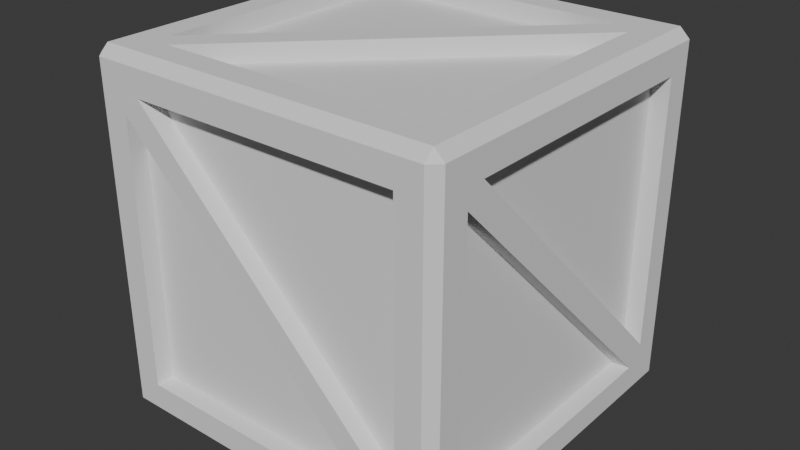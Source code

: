 # Source: Krat.blend  (saved by Blender 4.1.23; exported with 4.5.12 LTS)
import bpy
from mathutils import Matrix  # noqa: F401  (used for matrix-valued properties, if any)

bpy.ops.wm.read_factory_settings(use_empty=True)
scene = bpy.context.scene
scene.name = 'Scene'

# ---- collections
col_collection = bpy.data.collections.new('Collection'); scene.collection.children.link(col_collection)

# ---- world
world_world = bpy.data.worlds.new('World'); scene.world = world_world
world_world.use_nodes = True; world_world.node_tree.nodes.clear()
_N = world_world.node_tree.nodes; _L = world_world.node_tree.links
n0 = _N.new('ShaderNodeOutputWorld'); n0.name = 'World Output'; n0.location = (300, 300)
n1 = _N.new('ShaderNodeBackground'); n1.name = 'Background'; n1.location = (10, 300)
n1.inputs[0].default_value = (0.05088, 0.05088, 0.05088, 1.0)
_L.new(n1.outputs[0], n0.inputs[0])
n0.is_active_output = True
world_world.color = (0.05088, 0.05088, 0.05088)
world_world.use_sun_shadow = False
world_world.sun_shadow_jitter_overblur = 0.0

# ---- meshes
me_cube = bpy.data.meshes.new('Cube')
me_cube.from_pydata([(-0.25, -0.2, 0.45), (-0.2, 0.25, 0.45), (0.2, -0.2, 0.5), (0.2, 0.25, 0.05), (-0.25, 0.2, 0.05), (-0.2, -0.25, 0.05), (-0.2, 0.2, 0.5), (0.25, 0.2, 0.45), (0.2, -0.25, 0.45), (-0.2, -0.2, 0.0), (0.25, -0.2, 0.05), (0.2, 0.2, 0.0), (-0.2, 0.225, 0.45), (0.2, 0.225, 0.05), (-0.2, 0.25, 0.075), (-0.175, 0.25, 0.05), (-0.2177, 0.25, 0.03232), (0.2, 0.25, 0.425), (0.175, 0.25, 0.45), (0.2177, 0.25, 0.4677), (-0.175, 0.225, 0.05), (-0.2, 0.225, 0.075), (0.175, 0.225, 0.45), (0.2, 0.225, 0.425), (-0.225, 0.2, 0.05), (-0.225, -0.2, 0.45), (-0.2, 0.2, 0.475), (0.2, -0.2, 0.475), (-0.2, -0.225, 0.05), (0.2, -0.225, 0.45), (0.225, 0.2, 0.45), (0.225, -0.2, 0.05), (-0.2, -0.2, 0.025), (0.2, 0.2, 0.025), (0.25, 0.2, 0.075), (0.25, 0.175, 0.05), (0.25, 0.2177, 0.03232), (0.25, -0.2, 0.425), (0.25, -0.175, 0.45), (0.25, -0.2177, 0.4677), (0.225, 0.175, 0.05), (0.225, 0.2, 0.075), (0.225, -0.175, 0.45), (0.225, -0.2, 0.425), (0.2, -0.25, 0.075), (0.175, -0.25, 0.05), (0.2177, -0.25, 0.03232), (-0.2, -0.25, 0.425), (-0.175, -0.25, 0.45), (-0.2177, -0.25, 0.4677), (-0.175, -0.225, 0.45), (-0.2, -0.225, 0.425), (0.175, -0.225, 0.05), (0.2, -0.225, 0.075), (-0.25, -0.2, 0.075), (-0.25, -0.175, 0.05), (-0.25, -0.2177, 0.03232), (-0.25, 0.2, 0.425), (-0.25, 0.175, 0.45), (-0.25, 0.2177, 0.4677), (-0.225, -0.175, 0.05), (-0.225, -0.2, 0.075), (-0.225, 0.175, 0.45), (-0.225, 0.2, 0.425), (-0.175, 0.2, 0.0), (-0.2, 0.175, 0.0), (-0.2177, 0.2177, 0.0), (0.175, -0.2, 0.0), (0.2, -0.175, 0.0), (0.2177, -0.2177, 0.0), (-0.2, 0.175, 0.025), (-0.175, 0.2, 0.025), (0.2, -0.175, 0.025), (0.175, -0.2, 0.025), (0.175, 0.2, 0.5), (0.2, 0.175, 0.5), (0.2177, 0.2177, 0.5), (-0.175, -0.2, 0.5), (-0.2, -0.175, 0.5), (-0.2177, -0.2177, 0.5), (-0.2, -0.175, 0.475), (-0.175, -0.2, 0.475), (0.2, 0.175, 0.475), (0.175, 0.2, 0.475), (-0.2364, 0.2364, 0.5), (-0.2364, 0.25, 0.4864), (-0.25, 0.2364, 0.4864), (-0.2364, -0.25, 0.4864), (-0.2364, -0.2364, 0.5), (-0.25, -0.2364, 0.4864), (0.2364, 0.2364, 0.5), (0.25, 0.2364, 0.4864), (0.2364, 0.25, 0.4864), (0.2364, -0.2364, 0.5), (0.2364, -0.25, 0.4864), (0.25, -0.2364, 0.4864), (-0.25, 0.2364, 0.01359), (-0.2364, 0.25, 0.01359), (-0.2364, 0.2364, 0.0), (-0.2364, -0.2364, 0.0), (-0.2364, -0.25, 0.01359), (-0.25, -0.2364, 0.01359), (0.2364, 0.25, 0.01359), (0.25, 0.2364, 0.01359), (0.2364, 0.2364, 0.0), (0.25, -0.2364, 0.01359), (0.2364, -0.25, 0.01359), (0.2364, -0.2364, 0.0), (-0.2, 0.225, 0.45), (0.2, 0.225, 0.05), (-0.175, 0.225, 0.05), (-0.2, 0.225, 0.075), (0.175, 0.225, 0.45), (0.2, 0.225, 0.425), (-0.225, 0.2, 0.05), (-0.225, -0.2, 0.45), (-0.2, 0.2, 0.475), (0.2, -0.2, 0.475), (-0.2, -0.225, 0.05), (0.2, -0.225, 0.45), (0.225, 0.2, 0.45), (0.225, -0.2, 0.05), (-0.2, -0.2, 0.025), (0.2, 0.2, 0.025), (0.225, 0.175, 0.05), (0.225, 0.2, 0.075), (0.225, -0.175, 0.45), (0.225, -0.2, 0.425), (-0.175, -0.225, 0.45), (-0.2, -0.225, 0.425), (0.175, -0.225, 0.05), (0.2, -0.225, 0.075), (-0.225, -0.175, 0.05), (-0.225, -0.2, 0.075), (-0.225, 0.175, 0.45), (-0.225, 0.2, 0.425), (-0.2, 0.175, 0.025), (-0.175, 0.2, 0.025), (0.2, -0.175, 0.025), (0.175, -0.2, 0.025), (-0.2, -0.175, 0.475), (-0.175, -0.2, 0.475), (0.2, 0.175, 0.475), (0.175, 0.2, 0.475)], [], [(49, 48, 8, 94, 87), (39, 38, 7, 91, 95), (66, 65, 9, 99, 98), (47, 5, 28, 51), (6, 78, 80, 26), (3, 15, 20, 13), (6, 74, 76, 90, 84), (17, 3, 13, 23), (54, 0, 25, 61), (0, 58, 62, 25), (57, 4, 24, 63), (77, 2, 27, 81), (2, 75, 82, 27), (59, 58, 0, 89, 86), (8, 48, 50, 29), (5, 45, 52, 28), (10, 37, 39, 95, 105), (2, 77, 79, 88, 93), (10, 35, 40, 31), (76, 75, 2, 93, 90), (37, 10, 31, 43), (64, 11, 33, 71), (67, 9, 32, 73), (11, 68, 72, 33), (15, 14, 18, 17), (1, 18, 22, 12), (1, 14, 16, 97, 85), (9, 67, 69, 107, 99), (14, 15, 16), (17, 18, 19), (17, 23, 20, 15), (14, 21, 22, 18), (14, 1, 12, 21), (5, 47, 49, 87, 100), (11, 64, 66, 98, 104), (19, 18, 1, 85, 92), (64, 71, 72, 68), (4, 57, 59, 86, 96), (0, 54, 56, 101, 89), (3, 17, 19, 92, 102), (7, 34, 36, 103, 91), (36, 35, 10, 105, 103), (7, 38, 42, 30), (8, 44, 46, 106, 94), (69, 68, 11, 104, 107), (56, 55, 4, 96, 101), (46, 45, 5, 100, 106), (16, 15, 3, 102, 97), (34, 35, 36), (37, 38, 39), (67, 73, 70, 65), (57, 55, 54, 58), (34, 7, 30, 41), (44, 45, 46), (47, 48, 49), (54, 61, 62, 58), (57, 63, 60, 55), (44, 8, 29, 53), (54, 55, 56), (57, 58, 59), (48, 47, 45, 44), (44, 53, 50, 48), (4, 55, 60, 24), (64, 65, 66), (67, 68, 69), (47, 51, 52, 45), (34, 38, 37, 35), (9, 65, 70, 32), (74, 75, 76), (77, 78, 79), (34, 41, 42, 38), (37, 43, 40, 35), (74, 6, 26, 83), (64, 68, 67, 65), (74, 83, 80, 78), (77, 81, 82, 75), (78, 77, 75, 74), (84, 85, 86), (87, 88, 89), (90, 91, 92), (93, 94, 95), (96, 97, 98), (99, 100, 101), (102, 103, 104), (105, 106, 107), (98, 99, 101, 96), (100, 87, 89, 101), (88, 84, 86, 89), (85, 97, 96, 86), (104, 98, 97, 102), (84, 90, 92, 85), (91, 103, 102, 92), (107, 104, 103, 105), (90, 93, 95, 91), (94, 106, 105, 95), (99, 107, 106, 100), (93, 88, 87, 94), (79, 78, 6, 84, 88), (136, 137, 123, 138, 139, 122), (110, 111, 108, 112, 113, 109), (132, 133, 115, 134, 135, 114), (142, 143, 116, 140, 141, 117), (124, 125, 120, 126, 127, 121), (130, 131, 119, 128, 129, 118)])
_uv = me_cube.uv_layers.new(name='UVMap')
_uv.uv.foreach_set('vector', [0.6088, 0.9838, 0.6, 0.9625, 0.6, 0.775, 0.6182, 0.7568, 0.6182, 0.9932, 0.6088, 0.7338, 0.6, 0.7125, 0.6, 0.525, 0.6182, 0.5068, 0.6182, 0.7432, 0.1412, 0.5162, 0.15, 0.5375, 0.15, 0.725, 0.1318, 0.7432, 0.1318, 0.5068, 0.5875, 0.975, 0.4, 0.975, 0.4, 0.975, 0.5875, 0.975, 0.85, 0.525, 0.85, 0.7125, 0.85, 0.7125, 0.85, 0.525, 0.4, 0.475, 0.4, 0.2875, 0.4, 0.2875, 0.4, 0.475, 0.85, 0.525, 0.6625, 0.525, 0.6412, 0.5162, 0.6318, 0.5068, 0.8682, 0.5068, 0.5875, 0.475, 0.4, 0.475, 0.4, 0.475, 0.5875, 0.475, 0.4125, 0.025, 0.6, 0.025, 0.6, 0.025, 0.4125, 0.025, 0.6, 0.025, 0.6, 0.2125, 0.6, 0.2125, 0.6, 0.025, 0.5875, 0.225, 0.4, 0.225, 0.4, 0.225, 0.5875, 0.225, 0.8375, 0.725, 0.65, 0.725, 0.65, 0.725, 0.8375, 0.725, 0.65, 0.725, 0.65, 0.5375, 0.65, 0.5375, 0.65, 0.725, 0.6088, 0.2338, 0.6, 0.2125, 0.6, 0.025, 0.6182, 0.006795, 0.6182, 0.2432, 0.6, 0.775, 0.6, 0.9625, 0.6, 0.9625, 0.6, 0.775, 0.4, 0.975, 0.4, 0.7875, 0.4, 0.7875, 0.4, 0.975, 0.4, 0.725, 0.5875, 0.725, 0.6088, 0.7338, 0.6182, 0.7432, 0.3818, 0.7432, 0.65, 0.725, 0.8375, 0.725, 0.8588, 0.7338, 0.8682, 0.7432, 0.6318, 0.7432, 0.4, 0.725, 0.4, 0.5375, 0.4, 0.5375, 0.4, 0.725, 0.6412, 0.5162, 0.65, 0.5375, 0.65, 0.725, 0.6318, 0.7432, 0.6318, 0.5068, 0.5875, 0.725, 0.4, 0.725, 0.4, 0.725, 0.5875, 0.725, 0.1625, 0.525, 0.35, 0.525, 0.35, 0.525, 0.1625, 0.525, 0.3375, 0.725, 0.15, 0.725, 0.15, 0.725, 0.3375, 0.725, 0.35, 0.525, 0.35, 0.7125, 0.35, 0.7125, 0.35, 0.525, 0.4, 0.275, 0.4125, 0.275, 0.6, 0.4625, 0.5875, 0.475, 0.6, 0.275, 0.6, 0.4625, 0.6, 0.4625, 0.6, 0.275, 0.6, 0.275, 0.4125, 0.275, 0.3912, 0.2662, 0.3818, 0.2568, 0.6182, 0.2568, 0.15, 0.725, 0.3375, 0.725, 0.3588, 0.7338, 0.3682, 0.7432, 0.1318, 0.7432, 0.4125, 0.275, 0.4, 0.275, 0.3912, 0.2662, 0.5875, 0.475, 0.6, 0.475, 0.6088, 0.4838, 0.5875, 0.475, 0.5875, 0.475, 0.4, 0.2875, 0.4, 0.2875, 0.4125, 0.275, 0.4125, 0.275, 0.6, 0.4625, 0.6, 0.4625, 0.4125, 0.275, 0.6, 0.275, 0.6, 0.275, 0.4125, 0.275, 0.4, 0.975, 0.5875, 0.975, 0.6088, 0.9838, 0.6182, 0.9932, 0.3818, 0.9932, 0.35, 0.525, 0.1625, 0.525, 0.1412, 0.5162, 0.1318, 0.5068, 0.3682, 0.5068, 0.6088, 0.4838, 0.6, 0.4625, 0.6, 0.275, 0.6182, 0.2568, 0.6182, 0.4932, 0.1625, 0.525, 0.1625, 0.525, 0.35, 0.7125, 0.35, 0.7125, 0.4, 0.225, 0.5875, 0.225, 0.6088, 0.2338, 0.6182, 0.2432, 0.3818, 0.2432, 0.6, 0.025, 0.4125, 0.025, 0.3912, 0.01616, 0.3818, 0.006795, 0.6182, 0.006795, 0.4, 0.475, 0.5875, 0.475, 0.6088, 0.4838, 0.6182, 0.4932, 0.3818, 0.4932, 0.6, 0.525, 0.4125, 0.525, 0.3912, 0.5162, 0.3818, 0.5068, 0.6182, 0.5068, 0.3912, 0.5162, 0.4, 0.5375, 0.4, 0.725, 0.3818, 0.7432, 0.3818, 0.5068, 0.6, 0.525, 0.6, 0.7125, 0.6, 0.7125, 0.6, 0.525, 0.6, 0.775, 0.4125, 0.775, 0.3912, 0.7662, 0.3818, 0.7568, 0.6182, 0.7568, 0.3588, 0.7338, 0.35, 0.7125, 0.35, 0.525, 0.3682, 0.5068, 0.3682, 0.7432, 0.3912, 0.01616, 0.4, 0.0375, 0.4, 0.225, 0.3818, 0.2432, 0.3818, 0.006795, 0.3912, 0.7662, 0.4, 0.7875, 0.4, 0.975, 0.3818, 0.9932, 0.3818, 0.7568, 0.3912, 0.2662, 0.4, 0.2875, 0.4, 0.475, 0.3818, 0.4932, 0.3818, 0.2568, 0.4125, 0.525, 0.4, 0.525, 0.3912, 0.5162, 0.5875, 0.725, 0.6, 0.725, 0.6088, 0.7338, 0.3375, 0.725, 0.3375, 0.725, 0.15, 0.5375, 0.15, 0.5375, 0.5875, 0.225, 0.4, 0.025, 0.4125, 0.025, 0.6, 0.225, 0.4125, 0.525, 0.6, 0.525, 0.6, 0.525, 0.4125, 0.525, 0.4125, 0.775, 0.4, 0.775, 0.3912, 0.7662, 0.5875, 0.975, 0.6, 0.975, 0.6088, 0.9838, 0.4125, 0.025, 0.4125, 0.025, 0.6, 0.2125, 0.6, 0.2125, 0.5875, 0.225, 0.5875, 0.225, 0.4, 0.0375, 0.4, 0.0375, 0.4125, 0.775, 0.6, 0.775, 0.6, 0.775, 0.4125, 0.775, 0.4125, 0.025, 0.4, 0.025, 0.3912, 0.01616, 0.5875, 0.225, 0.6, 0.225, 0.6088, 0.2338, 0.6, 0.975, 0.5875, 0.975, 0.4, 0.7875, 0.4125, 0.775, 0.4125, 0.775, 0.4125, 0.775, 0.6, 0.9625, 0.6, 0.9625, 0.4, 0.225, 0.4, 0.0375, 0.4, 0.0375, 0.4, 0.225, 0.1625, 0.525, 0.15, 0.525, 0.1412, 0.5162, 0.3375, 0.725, 0.35, 0.725, 0.3588, 0.7338, 0.5875, 0.975, 0.5875, 0.975, 0.4, 0.7875, 0.4, 0.7875, 0.4125, 0.525, 0.6, 0.725, 0.5875, 0.725, 0.4, 0.525, 0.15, 0.725, 0.15, 0.5375, 0.15, 0.5375, 0.15, 0.725, 0.6625, 0.525, 0.65, 0.525, 0.6412, 0.5162, 0.8375, 0.725, 0.85, 0.725, 0.8588, 0.7338, 0.4125, 0.525, 0.4125, 0.525, 0.6, 0.7125, 0.6, 0.7125, 0.5875, 0.725, 0.5875, 0.725, 0.4, 0.5375, 0.4, 0.5375, 0.6625, 0.525, 0.85, 0.525, 0.85, 0.525, 0.6625, 0.525, 0.1625, 0.525, 0.35, 0.725, 0.3375, 0.725, 0.15, 0.525, 0.6625, 0.525, 0.6625, 0.525, 0.85, 0.7125, 0.85, 0.7125, 0.8375, 0.725, 0.8375, 0.725, 0.65, 0.5375, 0.65, 0.5375, 0.85, 0.725, 0.8375, 0.725, 0.65, 0.5375, 0.6625, 0.525, 0.6216, 0.2466, 0.6182, 0.25, 0.6182, 0.2432, 0.6182, 0.0, 0.6216, 0.003398, 0.6182, 0.006795, 0.6216, 0.4966, 0.6182, 0.5, 0.6182, 0.4932, 0.6216, 0.7534, 0.6182, 0.7568, 0.6182, 0.75, 0.125, 0.5068, 0.1284, 0.5034, 0.1318, 0.5068, 0.1318, 0.7432, 0.1284, 0.7466, 0.125, 0.7432, 0.3682, 0.5, 0.3716, 0.5034, 0.3682, 0.5068, 0.3716, 0.7466, 0.3682, 0.75, 0.3682, 0.7432, 0.1318, 0.5068, 0.1318, 0.7432, 0.125, 0.7432, 0.125, 0.5068, 0.3818, 0.0, 0.6182, 0.0, 0.6182, 0.006795, 0.3818, 0.006795, 0.625, 0.006795, 0.625, 0.2432, 0.6182, 0.2432, 0.6182, 0.006795, 0.6182, 0.2568, 0.3818, 0.2568, 0.3818, 0.2432, 0.6182, 0.2432, 0.3682, 0.5068, 0.1318, 0.5068, 0.1318, 0.5, 0.3682, 0.5, 0.625, 0.2568, 0.625, 0.4932, 0.6182, 0.4932, 0.6182, 0.2568, 0.6182, 0.5068, 0.3818, 0.5068, 0.3818, 0.4932, 0.6182, 0.4932, 0.3682, 0.7432, 0.3682, 0.5068, 0.3818, 0.5068, 0.3818, 0.7432, 0.6318, 0.5068, 0.6318, 0.7432, 0.6182, 0.7432, 0.6182, 0.5068, 0.6182, 0.7568, 0.3818, 0.7568, 0.3818, 0.7432, 0.6182, 0.7432, 0.1318, 0.7432, 0.3682, 0.7432, 0.3682, 0.75, 0.1318, 0.75, 0.625, 0.7568, 0.625, 0.9932, 0.6182, 0.9932, 0.6182, 0.7568, 0.8588, 0.7338, 0.85, 0.7125, 0.85, 0.525, 0.8682, 0.5068, 0.8682, 0.7432, 0.15, 0.5375, 0.1625, 0.525, 0.35, 0.525, 0.35, 0.7125, 0.3375, 0.725, 0.15, 0.725, 0.4, 0.2875, 0.4125, 0.275, 0.6, 0.275, 0.6, 0.4625, 0.5875, 0.475, 0.4, 0.475, 0.4, 0.0375, 0.4125, 0.025, 0.6, 0.025, 0.6, 0.2125, 0.5875, 0.225, 0.4, 0.225, 0.65, 0.5375, 0.6625, 0.525, 0.85, 0.525, 0.85, 0.7125, 0.8375, 0.725, 0.65, 0.725, 0.4, 0.5375, 0.4125, 0.525, 0.6, 0.525, 0.6, 0.7125, 0.5875, 0.725, 0.4, 0.725, 0.4, 0.7875, 0.4125, 0.775, 0.6, 0.775, 0.6, 0.9625, 0.5875, 0.975, 0.4, 0.975])
_ca = me_cube.color_attributes.new('Attribute', 'BYTE_COLOR', 'CORNER')
_ca.data.foreach_set('color', [0.2346, 0.08438, 0.008568, 1.0, 0.2346, 0.08438, 0.008568, 1.0, 0.2346, 0.08438, 0.008568, 1.0, 0.2346, 0.08438, 0.008568, 1.0, 0.2346, 0.08438, 0.008568, 1.0, 0.2346, 0.08438, 0.008568, 1.0, 0.2346, 0.08438, 0.008568, 1.0, 0.2346, 0.08438, 0.008568, 1.0, 0.2346, 0.08438, 0.008568, 1.0, 0.2346, 0.08438, 0.008568, 1.0, 0.2346, 0.08438, 0.008568, 1.0, 0.2346, 0.08438, 0.008568, 1.0, 0.2346, 0.08438, 0.008568, 1.0, 0.2346, 0.08438, 0.008568, 1.0, 0.2346, 0.08438, 0.008568, 1.0, 0.2346, 0.08438, 0.008568, 1.0, 0.2346, 0.08438, 0.008568, 1.0, 0.2346, 0.08438, 0.008568, 1.0, 0.2346, 0.08438, 0.008568, 1.0, 0.2346, 0.08438, 0.008568, 1.0, 0.2346, 0.08438, 0.008568, 1.0, 0.2346, 0.08438, 0.008568, 1.0, 0.2346, 0.08438, 0.008568, 1.0, 0.2346, 0.08438, 0.008568, 1.0, 0.2346, 0.08438, 0.008568, 1.0, 0.2346, 0.08438, 0.008568, 1.0, 0.2346, 0.08438, 0.008568, 1.0, 0.2346, 0.08438, 0.008568, 1.0, 0.2346, 0.08438, 0.008568, 1.0, 0.2346, 0.08438, 0.008568, 1.0, 0.2346, 0.08438, 0.008568, 1.0, 0.2346, 0.08438, 0.008568, 1.0, 0.2346, 0.08438, 0.008568, 1.0, 0.2346, 0.08438, 0.008568, 1.0, 0.2346, 0.08438, 0.008568, 1.0, 0.2346, 0.08438, 0.008568, 1.0, 0.2346, 0.08438, 0.008568, 1.0, 0.2346, 0.08438, 0.008568, 1.0, 0.2346, 0.08438, 0.008568, 1.0, 0.2346, 0.08438, 0.008568, 1.0, 0.2346, 0.08438, 0.008568, 1.0, 0.2346, 0.08438, 0.008568, 1.0, 0.2346, 0.08438, 0.008568, 1.0, 0.2346, 0.08438, 0.008568, 1.0, 0.2346, 0.08438, 0.008568, 1.0, 0.2346, 0.08438, 0.008568, 1.0, 0.2346, 0.08438, 0.008568, 1.0, 0.2346, 0.08438, 0.008568, 1.0, 0.2346, 0.08438, 0.008568, 1.0, 0.2346, 0.08438, 0.008568, 1.0, 0.2346, 0.08438, 0.008568, 1.0, 0.2346, 0.08438, 0.008568, 1.0, 0.2346, 0.08438, 0.008568, 1.0, 0.2346, 0.08438, 0.008568, 1.0, 0.2346, 0.08438, 0.008568, 1.0, 0.2346, 0.08438, 0.008568, 1.0, 0.2346, 0.08438, 0.008568, 1.0, 0.2346, 0.08438, 0.008568, 1.0, 0.2346, 0.08438, 0.008568, 1.0, 0.2346, 0.08438, 0.008568, 1.0, 0.2346, 0.08438, 0.008568, 1.0, 0.2346, 0.08438, 0.008568, 1.0, 0.2346, 0.08438, 0.008568, 1.0, 0.2346, 0.08438, 0.008568, 1.0, 0.2346, 0.08438, 0.008568, 1.0, 0.2346, 0.08438, 0.008568, 1.0, 0.2346, 0.08438, 0.008568, 1.0, 0.2346, 0.08438, 0.008568, 1.0, 0.2346, 0.08438, 0.008568, 1.0, 0.2346, 0.08438, 0.008568, 1.0, 0.2346, 0.08438, 0.008568, 1.0, 0.2346, 0.08438, 0.008568, 1.0, 0.2346, 0.08438, 0.008568, 1.0, 0.2346, 0.08438, 0.008568, 1.0, 0.2346, 0.08438, 0.008568, 1.0, 0.2346, 0.08438, 0.008568, 1.0, 0.2346, 0.08438, 0.008568, 1.0, 0.2346, 0.08438, 0.008568, 1.0, 0.2346, 0.08438, 0.008568, 1.0, 0.2346, 0.08438, 0.008568, 1.0, 0.2346, 0.08438, 0.008568, 1.0, 0.2346, 0.08438, 0.008568, 1.0, 0.2346, 0.08438, 0.008568, 1.0, 0.2346, 0.08438, 0.008568, 1.0, 0.2346, 0.08438, 0.008568, 1.0, 0.2346, 0.08438, 0.008568, 1.0, 0.2346, 0.08438, 0.008568, 1.0, 0.2346, 0.08438, 0.008568, 1.0, 0.2346, 0.08438, 0.008568, 1.0, 0.2346, 0.08438, 0.008568, 1.0, 0.2346, 0.08438, 0.008568, 1.0, 0.2346, 0.08438, 0.008568, 1.0, 0.2346, 0.08438, 0.008568, 1.0, 0.2346, 0.08438, 0.008568, 1.0, 0.2346, 0.08438, 0.008568, 1.0, 0.2346, 0.08438, 0.008568, 1.0, 0.2346, 0.08438, 0.008568, 1.0, 0.2346, 0.08438, 0.008568, 1.0, 0.2346, 0.08438, 0.008568, 1.0, 0.2346, 0.08438, 0.008568, 1.0, 0.2346, 0.08438, 0.008568, 1.0, 0.2346, 0.08438, 0.008568, 1.0, 0.2346, 0.08438, 0.008568, 1.0, 0.2346, 0.08438, 0.008568, 1.0, 0.2346, 0.08438, 0.008568, 1.0, 0.2346, 0.08438, 0.008568, 1.0, 0.2346, 0.08438, 0.008568, 1.0, 0.2346, 0.08438, 0.008568, 1.0, 0.2346, 0.08438, 0.008568, 1.0, 0.2346, 0.08438, 0.008568, 1.0, 0.2346, 0.08438, 0.008568, 1.0, 0.2346, 0.08438, 0.008568, 1.0, 0.2346, 0.08438, 0.008568, 1.0, 0.2346, 0.08438, 0.008568, 1.0, 0.2346, 0.08438, 0.008568, 1.0, 0.2346, 0.08438, 0.008568, 1.0, 0.2346, 0.08438, 0.008568, 1.0, 0.2346, 0.08438, 0.008568, 1.0, 0.2346, 0.08438, 0.008568, 1.0, 0.2346, 0.08438, 0.008568, 1.0, 0.2346, 0.08438, 0.008568, 1.0, 0.2346, 0.08438, 0.008568, 1.0, 0.2346, 0.08438, 0.008568, 1.0, 0.2346, 0.08438, 0.008568, 1.0, 0.2346, 0.08438, 0.008568, 1.0, 0.2346, 0.08438, 0.008568, 1.0, 0.2346, 0.08438, 0.008568, 1.0, 0.2346, 0.08438, 0.008568, 1.0, 0.2346, 0.08438, 0.008568, 1.0, 0.2346, 0.08438, 0.008568, 1.0, 0.2346, 0.08438, 0.008568, 1.0, 0.2346, 0.08438, 0.008568, 1.0, 0.2346, 0.08438, 0.008568, 1.0, 0.2346, 0.08438, 0.008568, 1.0, 0.2346, 0.08438, 0.008568, 1.0, 0.2346, 0.08438, 0.008568, 1.0, 0.2346, 0.08438, 0.008568, 1.0, 0.2346, 0.08438, 0.008568, 1.0, 0.2346, 0.08438, 0.008568, 1.0, 0.2346, 0.08438, 0.008568, 1.0, 0.2346, 0.08438, 0.008568, 1.0, 0.2346, 0.08438, 0.008568, 1.0, 0.2346, 0.08438, 0.008568, 1.0, 0.2346, 0.08438, 0.008568, 1.0, 0.2346, 0.08438, 0.008568, 1.0, 0.2346, 0.08438, 0.008568, 1.0, 0.2346, 0.08438, 0.008568, 1.0, 0.2346, 0.08438, 0.008568, 1.0, 0.2346, 0.08438, 0.008568, 1.0, 0.2346, 0.08438, 0.008568, 1.0, 0.2346, 0.08438, 0.008568, 1.0, 0.2346, 0.08438, 0.008568, 1.0, 0.2346, 0.08438, 0.008568, 1.0, 0.2346, 0.08438, 0.008568, 1.0, 0.2346, 0.08438, 0.008568, 1.0, 0.2346, 0.08438, 0.008568, 1.0, 0.2346, 0.08438, 0.008568, 1.0, 0.2346, 0.08438, 0.008568, 1.0, 0.2346, 0.08438, 0.008568, 1.0, 0.2346, 0.08438, 0.008568, 1.0, 0.2346, 0.08438, 0.008568, 1.0, 0.2346, 0.08438, 0.008568, 1.0, 0.2346, 0.08438, 0.008568, 1.0, 0.2346, 0.08438, 0.008568, 1.0, 0.2346, 0.08438, 0.008568, 1.0, 0.2346, 0.08438, 0.008568, 1.0, 0.2346, 0.08438, 0.008568, 1.0, 0.2346, 0.08438, 0.008568, 1.0, 0.2346, 0.08438, 0.008568, 1.0, 0.2346, 0.08438, 0.008568, 1.0, 0.2346, 0.08438, 0.008568, 1.0, 0.2346, 0.08438, 0.008568, 1.0, 0.2346, 0.08438, 0.008568, 1.0, 0.2346, 0.08438, 0.008568, 1.0, 0.2346, 0.08438, 0.008568, 1.0, 0.2346, 0.08438, 0.008568, 1.0, 0.2346, 0.08438, 0.008568, 1.0, 0.2346, 0.08438, 0.008568, 1.0, 0.2346, 0.08438, 0.008568, 1.0, 0.2346, 0.08438, 0.008568, 1.0, 0.2346, 0.08438, 0.008568, 1.0, 0.2346, 0.08438, 0.008568, 1.0, 0.2346, 0.08438, 0.008568, 1.0, 0.2346, 0.08438, 0.008568, 1.0, 0.2346, 0.08438, 0.008568, 1.0, 0.2346, 0.08438, 0.008568, 1.0, 0.2346, 0.08438, 0.008568, 1.0, 0.2346, 0.08438, 0.008568, 1.0, 0.2346, 0.08438, 0.008568, 1.0, 0.2346, 0.08438, 0.008568, 1.0, 0.2346, 0.08438, 0.008568, 1.0, 0.2346, 0.08438, 0.008568, 1.0, 0.2346, 0.08438, 0.008568, 1.0, 0.2346, 0.08438, 0.008568, 1.0, 0.2346, 0.08438, 0.008568, 1.0, 0.2346, 0.08438, 0.008568, 1.0, 0.2346, 0.08438, 0.008568, 1.0, 0.2346, 0.08438, 0.008568, 1.0, 0.2346, 0.08438, 0.008568, 1.0, 0.2346, 0.08438, 0.008568, 1.0, 0.2346, 0.08438, 0.008568, 1.0, 0.2346, 0.08438, 0.008568, 1.0, 0.2346, 0.08438, 0.008568, 1.0, 0.2346, 0.08438, 0.008568, 1.0, 0.2346, 0.08438, 0.008568, 1.0, 0.2346, 0.08438, 0.008568, 1.0, 0.2346, 0.08438, 0.008568, 1.0, 0.2346, 0.08438, 0.008568, 1.0, 0.2346, 0.08438, 0.008568, 1.0, 0.2346, 0.08438, 0.008568, 1.0, 0.2346, 0.08438, 0.008568, 1.0, 0.2346, 0.08438, 0.008568, 1.0, 0.2346, 0.08438, 0.008568, 1.0, 0.2346, 0.08438, 0.008568, 1.0, 0.2346, 0.08438, 0.008568, 1.0, 0.2346, 0.08438, 0.008568, 1.0, 0.2346, 0.08438, 0.008568, 1.0, 0.2346, 0.08438, 0.008568, 1.0, 0.2346, 0.08438, 0.008568, 1.0, 0.2346, 0.08438, 0.008568, 1.0, 0.2346, 0.08438, 0.008568, 1.0, 0.2346, 0.08438, 0.008568, 1.0, 0.2346, 0.08438, 0.008568, 1.0, 0.2346, 0.08438, 0.008568, 1.0, 0.2346, 0.08438, 0.008568, 1.0, 0.2346, 0.08438, 0.008568, 1.0, 0.2346, 0.08438, 0.008568, 1.0, 0.2346, 0.08438, 0.008568, 1.0, 0.2346, 0.08438, 0.008568, 1.0, 0.2346, 0.08438, 0.008568, 1.0, 0.2346, 0.08438, 0.008568, 1.0, 0.2346, 0.08438, 0.008568, 1.0, 0.2346, 0.08438, 0.008568, 1.0, 0.2346, 0.08438, 0.008568, 1.0, 0.2346, 0.08438, 0.008568, 1.0, 0.2346, 0.08438, 0.008568, 1.0, 0.2346, 0.08438, 0.008568, 1.0, 0.2346, 0.08438, 0.008568, 1.0, 0.2346, 0.08438, 0.008568, 1.0, 0.2346, 0.08438, 0.008568, 1.0, 0.2346, 0.08438, 0.008568, 1.0, 0.2346, 0.08438, 0.008568, 1.0, 0.2346, 0.08438, 0.008568, 1.0, 0.2346, 0.08438, 0.008568, 1.0, 0.2346, 0.08438, 0.008568, 1.0, 0.2346, 0.08438, 0.008568, 1.0, 0.2346, 0.08438, 0.008568, 1.0, 0.2346, 0.08438, 0.008568, 1.0, 0.2346, 0.08438, 0.008568, 1.0, 0.2346, 0.08438, 0.008568, 1.0, 0.2346, 0.08438, 0.008568, 1.0, 0.2346, 0.08438, 0.008568, 1.0, 0.2346, 0.08438, 0.008568, 1.0, 0.2346, 0.08438, 0.008568, 1.0, 0.2346, 0.08438, 0.008568, 1.0, 0.2346, 0.08438, 0.008568, 1.0, 0.2346, 0.08438, 0.008568, 1.0, 0.2346, 0.08438, 0.008568, 1.0, 0.2346, 0.08438, 0.008568, 1.0, 0.2346, 0.08438, 0.008568, 1.0, 0.2346, 0.08438, 0.008568, 1.0, 0.2346, 0.08438, 0.008568, 1.0, 0.2346, 0.08438, 0.008568, 1.0, 0.2346, 0.08438, 0.008568, 1.0, 0.2346, 0.08438, 0.008568, 1.0, 0.2346, 0.08438, 0.008568, 1.0, 0.2346, 0.08438, 0.008568, 1.0, 0.2346, 0.08438, 0.008568, 1.0, 0.2346, 0.08438, 0.008568, 1.0, 0.2346, 0.08438, 0.008568, 1.0, 0.2346, 0.08438, 0.008568, 1.0, 0.2346, 0.08438, 0.008568, 1.0, 0.2346, 0.08438, 0.008568, 1.0, 0.2346, 0.08438, 0.008568, 1.0, 0.2346, 0.08438, 0.008568, 1.0, 0.2346, 0.08438, 0.008568, 1.0, 0.2346, 0.08438, 0.008568, 1.0, 0.2346, 0.08438, 0.008568, 1.0, 0.2346, 0.08438, 0.008568, 1.0, 0.2346, 0.08438, 0.008568, 1.0, 0.2346, 0.08438, 0.008568, 1.0, 0.2346, 0.08438, 0.008568, 1.0, 0.2346, 0.08438, 0.008568, 1.0, 0.2346, 0.08438, 0.008568, 1.0, 0.2346, 0.08438, 0.008568, 1.0, 0.2346, 0.08438, 0.008568, 1.0, 0.2346, 0.08438, 0.008568, 1.0, 0.2346, 0.08438, 0.008568, 1.0, 0.2346, 0.08438, 0.008568, 1.0, 0.2346, 0.08438, 0.008568, 1.0, 0.2346, 0.08438, 0.008568, 1.0, 0.2346, 0.08438, 0.008568, 1.0, 0.2346, 0.08438, 0.008568, 1.0, 0.2346, 0.08438, 0.008568, 1.0, 0.2346, 0.08438, 0.008568, 1.0, 0.2346, 0.08438, 0.008568, 1.0, 0.2346, 0.08438, 0.008568, 1.0, 0.2346, 0.08438, 0.008568, 1.0, 0.2346, 0.08438, 0.008568, 1.0, 0.2346, 0.08438, 0.008568, 1.0, 0.2346, 0.08438, 0.008568, 1.0, 0.2346, 0.08438, 0.008568, 1.0, 0.2346, 0.08438, 0.008568, 1.0, 0.2346, 0.08438, 0.008568, 1.0, 0.2346, 0.08438, 0.008568, 1.0, 0.2346, 0.08438, 0.008568, 1.0, 0.2346, 0.08438, 0.008568, 1.0, 0.2346, 0.08438, 0.008568, 1.0, 0.2346, 0.08438, 0.008568, 1.0, 0.2346, 0.08438, 0.008568, 1.0, 0.2346, 0.08438, 0.008568, 1.0, 0.2346, 0.08438, 0.008568, 1.0, 0.2346, 0.08438, 0.008568, 1.0, 0.2346, 0.08438, 0.008568, 1.0, 0.2346, 0.08438, 0.008568, 1.0, 0.2346, 0.08438, 0.008568, 1.0, 0.2346, 0.08438, 0.008568, 1.0, 0.2346, 0.08438, 0.008568, 1.0, 0.2346, 0.08438, 0.008568, 1.0, 0.2346, 0.08438, 0.008568, 1.0, 0.2346, 0.08438, 0.008568, 1.0, 0.2346, 0.08438, 0.008568, 1.0, 0.2346, 0.08438, 0.008568, 1.0, 0.2346, 0.08438, 0.008568, 1.0, 0.2346, 0.08438, 0.008568, 1.0, 0.2346, 0.08438, 0.008568, 1.0, 0.2346, 0.08438, 0.008568, 1.0, 0.2346, 0.08438, 0.008568, 1.0, 0.2346, 0.08438, 0.008568, 1.0, 0.2346, 0.08438, 0.008568, 1.0, 0.2346, 0.08438, 0.008568, 1.0, 0.2346, 0.08438, 0.008568, 1.0, 0.2346, 0.08438, 0.008568, 1.0, 0.2346, 0.08438, 0.008568, 1.0, 0.2346, 0.08438, 0.008568, 1.0, 0.2346, 0.08438, 0.008568, 1.0, 0.2346, 0.08438, 0.008568, 1.0, 0.2346, 0.08438, 0.008568, 1.0, 0.2346, 0.08438, 0.008568, 1.0, 0.2346, 0.08438, 0.008568, 1.0, 0.2346, 0.08438, 0.008568, 1.0, 0.2346, 0.08438, 0.008568, 1.0, 0.2346, 0.08438, 0.008568, 1.0, 0.2346, 0.08438, 0.008568, 1.0, 0.2346, 0.08438, 0.008568, 1.0, 0.2346, 0.08438, 0.008568, 1.0, 0.2346, 0.08438, 0.008568, 1.0, 0.2346, 0.08438, 0.008568, 1.0, 0.2346, 0.08438, 0.008568, 1.0, 0.2346, 0.08438, 0.008568, 1.0, 0.2346, 0.08438, 0.008568, 1.0, 0.2346, 0.08438, 0.008568, 1.0, 0.2346, 0.08438, 0.008568, 1.0, 0.2346, 0.08438, 0.008568, 1.0, 0.2346, 0.08438, 0.008568, 1.0, 0.2346, 0.08438, 0.008568, 1.0, 0.2346, 0.08438, 0.008568, 1.0, 0.2346, 0.08438, 0.008568, 1.0, 0.2346, 0.08438, 0.008568, 1.0, 0.2346, 0.08438, 0.008568, 1.0, 0.2346, 0.08438, 0.008568, 1.0, 0.2346, 0.08438, 0.008568, 1.0, 0.2346, 0.08438, 0.008568, 1.0, 0.2346, 0.08438, 0.008568, 1.0, 0.2346, 0.08438, 0.008568, 1.0, 0.2346, 0.08438, 0.008568, 1.0, 0.2346, 0.08438, 0.008568, 1.0, 0.2346, 0.08438, 0.008568, 1.0, 0.2346, 0.08438, 0.008568, 1.0, 0.2346, 0.08438, 0.008568, 1.0, 0.2346, 0.08438, 0.008568, 1.0, 0.2346, 0.08438, 0.008568, 1.0, 0.2346, 0.08438, 0.008568, 1.0, 0.2346, 0.08438, 0.008568, 1.0, 0.2346, 0.08438, 0.008568, 1.0, 0.2346, 0.08438, 0.008568, 1.0, 0.2346, 0.08438, 0.008568, 1.0, 0.2346, 0.08438, 0.008568, 1.0, 0.2346, 0.08438, 0.008568, 1.0, 0.2346, 0.08438, 0.008568, 1.0, 0.2346, 0.08438, 0.008568, 1.0, 0.2346, 0.08438, 0.008568, 1.0, 0.2346, 0.08438, 0.008568, 1.0, 0.2346, 0.08438, 0.008568, 1.0, 0.2346, 0.08438, 0.008568, 1.0, 0.2346, 0.08438, 0.008568, 1.0, 0.2346, 0.08438, 0.008568, 1.0, 0.2346, 0.08438, 0.008568, 1.0, 0.2346, 0.08438, 0.008568, 1.0, 0.2346, 0.08438, 0.008568, 1.0, 0.2346, 0.08438, 0.008568, 1.0, 0.2346, 0.08438, 0.008568, 1.0, 0.2346, 0.08438, 0.008568, 1.0, 0.2346, 0.08438, 0.008568, 1.0, 0.2346, 0.08438, 0.008568, 1.0, 0.2346, 0.08438, 0.008568, 1.0, 0.1144, 0.05448, 0.01161, 1.0, 0.1144, 0.05448, 0.01161, 1.0, 0.1144, 0.05448, 0.01161, 1.0, 0.1144, 0.05448, 0.01161, 1.0, 0.1144, 0.05448, 0.01161, 1.0, 0.1144, 0.05448, 0.01161, 1.0, 0.1144, 0.05448, 0.01161, 1.0, 0.1144, 0.05448, 0.01161, 1.0, 0.1144, 0.05448, 0.01161, 1.0, 0.1144, 0.05448, 0.01161, 1.0, 0.1144, 0.05448, 0.01161, 1.0, 0.1144, 0.05448, 0.01161, 1.0, 0.1144, 0.05448, 0.01161, 1.0, 0.1144, 0.05448, 0.01161, 1.0, 0.1144, 0.05448, 0.01161, 1.0, 0.1144, 0.05448, 0.01161, 1.0, 0.1144, 0.05448, 0.01161, 1.0, 0.1144, 0.05448, 0.01161, 1.0, 0.1144, 0.05448, 0.01161, 1.0, 0.1144, 0.05448, 0.01161, 1.0, 0.1144, 0.05448, 0.01161, 1.0, 0.1144, 0.05448, 0.01161, 1.0, 0.1144, 0.05448, 0.01161, 1.0, 0.1144, 0.05448, 0.01161, 1.0, 0.1144, 0.05448, 0.01161, 1.0, 0.1144, 0.05448, 0.01161, 1.0, 0.1144, 0.05448, 0.01161, 1.0, 0.1144, 0.05448, 0.01161, 1.0, 0.1144, 0.05448, 0.01161, 1.0, 0.1144, 0.05448, 0.01161, 1.0, 0.1144, 0.05448, 0.01161, 1.0, 0.1144, 0.05448, 0.01161, 1.0, 0.1144, 0.05448, 0.01161, 1.0, 0.1144, 0.05448, 0.01161, 1.0, 0.1144, 0.05448, 0.01161, 1.0, 0.1144, 0.05448, 0.01161, 1.0])
me_cube.update()

# ---- objects
ob_crate = bpy.data.objects.new('crate', me_cube)

# ---- transforms, parenting, visibility, modifiers, constraints
ob_crate.location = (0.0, 0.0, 0.0)

# ---- collection membership
col_collection.objects.link(ob_crate)

# ---- scene / render settings (as saved in the file)
scene.frame_start = 1; scene.frame_end = 250; scene.frame_set(1)
scene.render.engine = 'BLENDER_EEVEE_NEXT'
scene.cycles.sampling_pattern = 'TABULATED_SOBOL'
scene.eevee.ray_tracing_options.trace_max_roughness = 0.0
bpy.context.view_layer.update()

# ---- added for rendering (the .blend has no active camera and no usable light): camera, sun
cam_auto = bpy.data.cameras.new('AutoCamera')
cam_auto.lens = 50.0
cam_auto.sensor_width = 36.0
cam_auto.clip_end = 1000.0
ob_auto_camera = bpy.data.objects.new('AutoCamera', cam_auto)
scene.collection.objects.link(ob_auto_camera)
ob_auto_camera.location = (0.801268, -0.961522, 0.891015)
ob_auto_camera.rotation_euler = (1.09748, -7.21219e-08, 0.694738)
scene.camera = ob_auto_camera
light_auto_sun = bpy.data.lights.new('AutoSun', 'SUN')
light_auto_sun.energy = 3.0
light_auto_sun.angle = 0.0523599
ob_auto_sun = bpy.data.objects.new('AutoSun', light_auto_sun)
scene.collection.objects.link(ob_auto_sun)
ob_auto_sun.rotation_euler = (0.872665, 0.174533, 0.523599)
bpy.context.view_layer.update()
